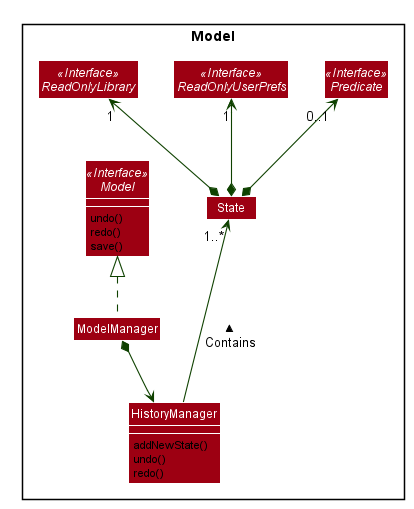

The diagram above was rendered by PlantUML. Its source (embedded in the PNG):
@startuml









skinparam BackgroundColor #FFFFFFF

skinparam Shadowing false

skinparam Class {
    FontColor #FFFFFF
    BorderThickness 1
    BorderColor #FFFFFF
    StereotypeFontColor #FFFFFF
    FontName Arial
}

skinparam Actor {
    BorderColor #000000
    Color #000000
    FontName Arial
}

skinparam Sequence {
    MessageAlign center
    BoxFontSize 15
    BoxPadding 0
    BoxFontColor #FFFFFF
    FontName Arial
}

skinparam Participant {
    FontColor #FFFFFFF
    Padding 20
}

skinparam MinClassWidth 50
skinparam ParticipantPadding 10
skinparam Shadowing false
skinparam DefaultTextAlignment center
skinparam packageStyle Rectangle

hide footbox
hide members
hide circle
skinparam arrowThickness 1.1
skinparam arrowColor #0E4100
skinparam classBackgroundColor #9D0012

package Model {
Interface Model <<Interface>>
Class ModelManager
Interface ReadOnlyLibrary<<Interface>>
Interface ReadOnlyUserPrefs<<Interface>>
Interface Predicate<<Interface>>
Class HistoryManager
Class State
}

Model : undo()
Model : redo()
Model : save()
show Model members

HistoryManager : addNewState()
HistoryManager : undo()
HistoryManager : redo()
show HistoryManager members

ModelManager .up.|> Model
ModelManager *--> HistoryManager

HistoryManager --up-> "1..*" State : > Contains

State *-up-> "1" ReadOnlyLibrary
State *-up-> "1" ReadOnlyUserPrefs
State *-up-> "0..1" Predicate

@enduml